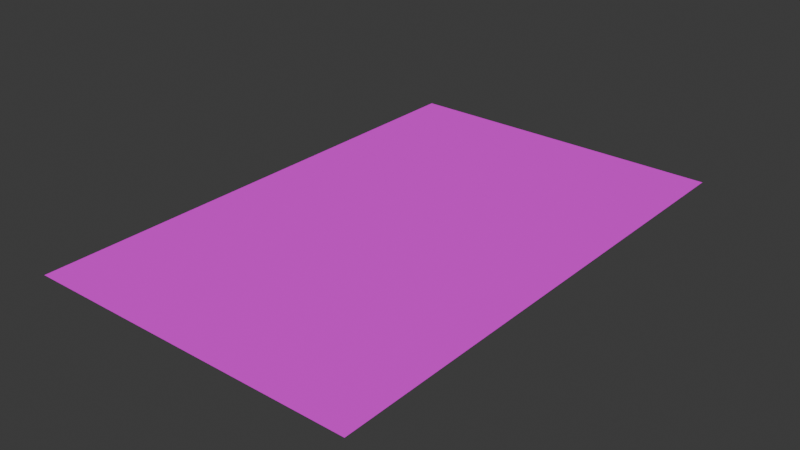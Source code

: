 # Source: Graffitti_01.blend  (saved by Blender 5.2.45; exported with 4.5.12 LTS)
import bpy
from mathutils import Matrix  # noqa: F401  (used for matrix-valued properties, if any)

bpy.ops.wm.read_factory_settings(use_empty=True)
scene = bpy.context.scene
scene.name = 'Scene'

# ---- collections
col_collection = bpy.data.collections.new('Collection'); scene.collection.children.link(col_collection)
col_graffiti_decal_white_paint = bpy.data.collections.new('Graffiti decal white paint'); col_collection.children.link(col_graffiti_decal_white_paint)

# ---- images (referenced by path relative to the original .blend; pixels are not part of the script)
import os
ASSET_DIR = os.environ.get("B2B_ASSET_DIR", "")  # directory of the original .blend (textures are referenced by path, not embedded)
HERE = os.path.dirname(os.path.abspath(__file__))  # packed textures are extracted next to this script under _unpacked/

def load_image(name, relpath, width, height, colorspace="sRGB"):
    """Load a texture the original file referenced (path relative to the .blend, or extracted next to this script)."""
    p = next((c for c in (os.path.join(HERE, relpath), os.path.join(ASSET_DIR, relpath)) if relpath and os.path.exists(c)), "")
    if p:
        img = bpy.data.images.load(p, check_existing=True)
        img.name = name
    else:  # same state as the original file: an image datablock whose file is absent (Cycles renders it pink)
        img = bpy.data.images.new(name, width, height)
        img.source = "FILE"
        img.filepath = "//" + (relpath or name)
    img.colorspace_settings.name = colorspace
    return img
img_graffiti_decal_white_paint_png = load_image('Graffiti decal_white paint.png', 'textures/Graffiti decal_white paint.png', 1024, 1024, 'sRGB')

# ---- materials (node trees are filled in below, after node groups)
mat_graffiti_decal_white_paint = bpy.data.materials.new('Graffiti decal_white paint')
mat_graffiti_decal_white_paint.use_backface_culling_lightprobe_volume = False

# ---- material node trees
mat_graffiti_decal_white_paint.use_nodes = True; mat_graffiti_decal_white_paint.node_tree.nodes.clear()
_N = mat_graffiti_decal_white_paint.node_tree.nodes; _L = mat_graffiti_decal_white_paint.node_tree.links
n0 = _N.new('ShaderNodeBsdfPrincipled'); n0.name = 'Principled BSDF'; n0.location = (10, 300)
n0.distribution = 'GGX'
n0.subsurface_method = 'BURLEY'
n0.inputs[2].default_value = 0.9409
n0.inputs[3].default_value = 1.45
n0.inputs[20].default_value = 0.0
n0.inputs[27].default_value = (0.0, 0.0, 0.0, 1.0)
n0.inputs[28].default_value = 1.0
n1 = _N.new('ShaderNodeOutputMaterial'); n1.name = 'Material Output'; n1.location = (300, 300)
n2 = _N.new('ShaderNodeTexImage'); n2.name = 'Image Texture'; n2.location = (-520, 146)
n2.image = img_graffiti_decal_white_paint_png
_L.new(n0.outputs[0], n1.inputs[0])
_L.new(n2.outputs[0], n0.inputs[0])
_L.new(n2.outputs[1], n0.inputs[4])
n1.is_active_output = True

# ---- world
world_world = bpy.data.worlds.new('World'); scene.world = world_world
world_world.use_nodes = True; world_world.node_tree.nodes.clear()
_N = world_world.node_tree.nodes; _L = world_world.node_tree.links
n0 = _N.new('ShaderNodeOutputWorld'); n0.name = 'World Output'; n0.location = (200, 100)
n1 = _N.new('ShaderNodeBackground'); n1.name = 'Background'; n1.location = (-200, 100)
n1.inputs[0].default_value = (0.05088, 0.05088, 0.05088, 1.0)
_L.new(n1.outputs[0], n0.inputs[0])
n0.is_active_output = True
world_world.color = (0.05088, 0.05088, 0.05088)
world_world.sun_shadow_jitter_overblur = 0.0

# ---- meshes
me_plane_001 = bpy.data.meshes.new('Plane.001')
me_plane_001.from_pydata([(-1.3, -2.0, 0.01), (1.3, -2.0, 0.01), (-1.3, 2.0, 0.01), (1.3, 2.0, 0.01)], [], [(0, 1, 3, 2)])
_uv = me_plane_001.uv_layers.new(name='UVMap')
_uv.uv.foreach_set('vector', [0.0, 0.0, 1.0, 0.0, 1.0, 1.0, 0.0, 1.0])
me_plane_001.materials.append(mat_graffiti_decal_white_paint)
me_plane_001.use_remesh_fix_poles = True
me_plane_001.use_remesh_preserve_attributes = False
me_plane_001.use_mirror_vertex_groups = False
me_plane_001.update()

# ---- objects
ob_graffiti_decal_white_paint = bpy.data.objects.new('Graffiti decal white paint', me_plane_001)

# ---- transforms, parenting, visibility, modifiers, constraints
ob_graffiti_decal_white_paint.location = (0.0, 0.0, 0.0)
ob_graffiti_decal_white_paint.lineart.crease_threshold = 0.0

# ---- collection membership
col_graffiti_decal_white_paint.objects.link(ob_graffiti_decal_white_paint)

# ---- scene / render settings (as saved in the file)
scene.frame_start = 1; scene.frame_end = 250; scene.frame_set(1)
scene.render.engine = 'BLENDER_EEVEE_NEXT'
scene.render.bake_bias = 0.0
scene.render.bake_samples = 0
scene.eevee.fast_gi_thickness_far = 0.0
bpy.context.view_layer.update()

# ---- added for rendering (the .blend has no active camera and no usable light): camera, sun
cam_auto = bpy.data.cameras.new('AutoCamera')
cam_auto.lens = 50.0
cam_auto.sensor_width = 36.0
cam_auto.clip_end = 1000.0
ob_auto_camera = bpy.data.objects.new('AutoCamera', cam_auto)
scene.collection.objects.link(ob_auto_camera)
ob_auto_camera.location = (4.41401, -5.29681, 3.54121)
ob_auto_camera.rotation_euler = (1.09748, -7.21219e-08, 0.694738)
scene.camera = ob_auto_camera
light_auto_sun = bpy.data.lights.new('AutoSun', 'SUN')
light_auto_sun.energy = 3.0
light_auto_sun.angle = 0.0523599
ob_auto_sun = bpy.data.objects.new('AutoSun', light_auto_sun)
scene.collection.objects.link(ob_auto_sun)
ob_auto_sun.rotation_euler = (0.872665, 0.174533, 0.523599)
bpy.context.view_layer.update()
